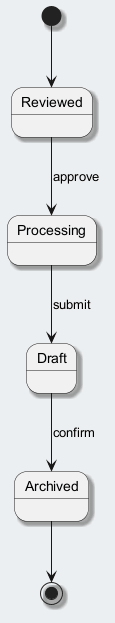

The diagram above was rendered by PlantUML. Its source (embedded in the PNG):
@startuml
skinparam backgroundColor #ECEFF1
skinparam classBackgroundColor #FFFFFF
skinparam classBorderColor #455A64
skinparam shadowing true
[*] --> Reviewed
Reviewed --> Processing : approve
Processing --> Draft : submit
Draft --> Archived : confirm
Archived --> [*]
@enduml